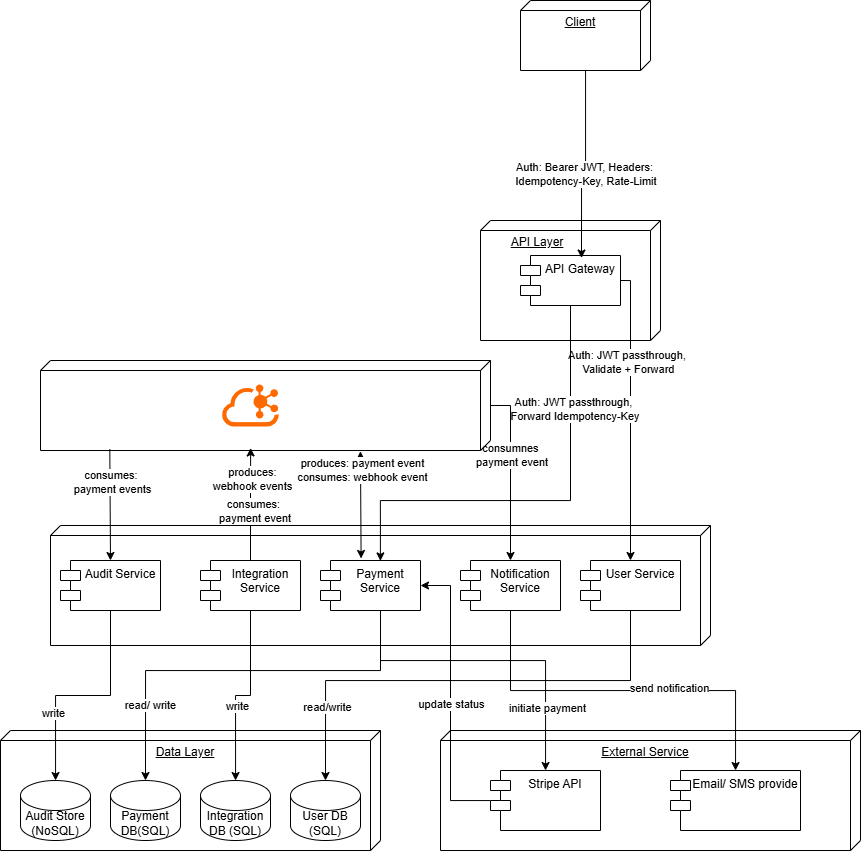

The diagram above was exported from draw.io. Its source (the exported page's mxGraphModel, read from the mxfile embedded in the PNG):
<mxGraphModel dx="1226" dy="1761" grid="1" gridSize="10" guides="1" tooltips="1" connect="1" arrows="1" fold="1" page="1" pageScale="1" pageWidth="850" pageHeight="1100" math="0" shadow="0">
  <root>
    <mxCell id="0" />
    <mxCell id="1" parent="0" />
    <mxCell id="i5KzbVaLcO-hWlTQ4cV2-17" value="Client" style="verticalAlign=top;align=center;spacingTop=8;spacingLeft=2;spacingRight=12;shape=cube;size=10;direction=south;fontStyle=4;html=1;whiteSpace=wrap;" vertex="1" parent="1">
      <mxGeometry x="580" y="-60" width="130" height="70" as="geometry" />
    </mxCell>
    <mxCell id="i5KzbVaLcO-hWlTQ4cV2-18" value="&lt;span style=&quot;white-space: pre;&quot;&gt;&#09;&lt;/span&gt;API Layer&lt;div&gt;&lt;br&gt;&lt;/div&gt;" style="verticalAlign=top;align=left;spacingTop=8;spacingLeft=2;spacingRight=12;shape=cube;size=10;direction=south;fontStyle=4;html=1;whiteSpace=wrap;fillColor=none;" vertex="1" parent="1">
      <mxGeometry x="540" y="160" width="180" height="120" as="geometry" />
    </mxCell>
    <mxCell id="i5KzbVaLcO-hWlTQ4cV2-38" style="edgeStyle=orthogonalEdgeStyle;rounded=0;orthogonalLoop=1;jettySize=auto;html=1;entryX=0.5;entryY=0;entryDx=0;entryDy=0;exitX=1;exitY=0.5;exitDx=0;exitDy=0;" edge="1" parent="1" source="i5KzbVaLcO-hWlTQ4cV2-21" target="i5KzbVaLcO-hWlTQ4cV2-24">
      <mxGeometry relative="1" as="geometry">
        <Array as="points">
          <mxPoint x="690" y="220" />
        </Array>
      </mxGeometry>
    </mxCell>
    <mxCell id="i5KzbVaLcO-hWlTQ4cV2-88" value=" Auth: JWT passthrough,&amp;nbsp;&lt;div&gt;Validate + Forward&lt;/div&gt;" style="edgeLabel;html=1;align=center;verticalAlign=middle;resizable=0;points=[];" vertex="1" connectable="0" parent="i5KzbVaLcO-hWlTQ4cV2-38">
      <mxGeometry x="-0.3638" y="-3" relative="1" as="geometry">
        <mxPoint as="offset" />
      </mxGeometry>
    </mxCell>
    <mxCell id="i5KzbVaLcO-hWlTQ4cV2-21" value="API Gateway" style="shape=module;align=left;spacingLeft=20;align=center;verticalAlign=top;whiteSpace=wrap;html=1;" vertex="1" parent="1">
      <mxGeometry x="580" y="195" width="100" height="50" as="geometry" />
    </mxCell>
    <mxCell id="i5KzbVaLcO-hWlTQ4cV2-86" style="edgeStyle=orthogonalEdgeStyle;rounded=0;orthogonalLoop=1;jettySize=auto;html=1;entryX=0.599;entryY=0.008;entryDx=0;entryDy=0;exitX=0.5;exitY=1;exitDx=0;exitDy=0;entryPerimeter=0;" edge="1" parent="1" source="i5KzbVaLcO-hWlTQ4cV2-21" target="i5KzbVaLcO-hWlTQ4cV2-25">
      <mxGeometry relative="1" as="geometry">
        <Array as="points">
          <mxPoint x="630" y="440" />
          <mxPoint x="440" y="440" />
        </Array>
      </mxGeometry>
    </mxCell>
    <mxCell id="i5KzbVaLcO-hWlTQ4cV2-89" value="Auth: JWT passthrough,&lt;div&gt;&amp;nbsp;Forward Idempotency-Key&lt;/div&gt;" style="edgeLabel;html=1;align=center;verticalAlign=middle;resizable=0;points=[];" vertex="1" connectable="0" parent="i5KzbVaLcO-hWlTQ4cV2-86">
      <mxGeometry x="-0.5368" y="2" relative="1" as="geometry">
        <mxPoint as="offset" />
      </mxGeometry>
    </mxCell>
    <mxCell id="i5KzbVaLcO-hWlTQ4cV2-22" value="" style="verticalAlign=top;align=center;spacingTop=8;spacingLeft=2;spacingRight=12;shape=cube;size=10;direction=south;fontStyle=4;html=1;whiteSpace=wrap;fillColor=none;" vertex="1" parent="1">
      <mxGeometry x="110" y="465" width="660" height="120" as="geometry" />
    </mxCell>
    <mxCell id="i5KzbVaLcO-hWlTQ4cV2-46" style="edgeStyle=orthogonalEdgeStyle;rounded=0;orthogonalLoop=1;jettySize=auto;html=1;" edge="1" parent="1" source="i5KzbVaLcO-hWlTQ4cV2-23" target="i5KzbVaLcO-hWlTQ4cV2-29">
      <mxGeometry relative="1" as="geometry" />
    </mxCell>
    <mxCell id="i5KzbVaLcO-hWlTQ4cV2-93" value="write" style="edgeLabel;html=1;align=center;verticalAlign=middle;resizable=0;points=[];" vertex="1" connectable="0" parent="i5KzbVaLcO-hWlTQ4cV2-46">
      <mxGeometry x="0.4032" y="-3" relative="1" as="geometry">
        <mxPoint as="offset" />
      </mxGeometry>
    </mxCell>
    <mxCell id="i5KzbVaLcO-hWlTQ4cV2-23" value="Audit Service" style="shape=module;align=left;spacingLeft=20;align=center;verticalAlign=top;whiteSpace=wrap;html=1;" vertex="1" parent="1">
      <mxGeometry x="120" y="500" width="100" height="50" as="geometry" />
    </mxCell>
    <mxCell id="i5KzbVaLcO-hWlTQ4cV2-42" style="edgeStyle=orthogonalEdgeStyle;rounded=0;orthogonalLoop=1;jettySize=auto;html=1;" edge="1" parent="1" source="i5KzbVaLcO-hWlTQ4cV2-25" target="i5KzbVaLcO-hWlTQ4cV2-35">
      <mxGeometry relative="1" as="geometry">
        <Array as="points">
          <mxPoint x="440" y="600" />
          <mxPoint x="605" y="600" />
        </Array>
      </mxGeometry>
    </mxCell>
    <mxCell id="i5KzbVaLcO-hWlTQ4cV2-95" value="initiate payment" style="edgeLabel;html=1;align=center;verticalAlign=middle;resizable=0;points=[];" vertex="1" connectable="0" parent="i5KzbVaLcO-hWlTQ4cV2-42">
      <mxGeometry x="0.6124" y="1" relative="1" as="geometry">
        <mxPoint as="offset" />
      </mxGeometry>
    </mxCell>
    <mxCell id="i5KzbVaLcO-hWlTQ4cV2-25" value="Payment&lt;div&gt;Service&lt;/div&gt;" style="shape=module;align=left;spacingLeft=20;align=center;verticalAlign=top;whiteSpace=wrap;html=1;" vertex="1" parent="1">
      <mxGeometry x="380" y="500" width="100" height="50" as="geometry" />
    </mxCell>
    <mxCell id="i5KzbVaLcO-hWlTQ4cV2-61" style="edgeStyle=orthogonalEdgeStyle;rounded=0;orthogonalLoop=1;jettySize=auto;html=1;" edge="1" parent="1" source="i5KzbVaLcO-hWlTQ4cV2-26" target="i5KzbVaLcO-hWlTQ4cV2-32">
      <mxGeometry relative="1" as="geometry" />
    </mxCell>
    <mxCell id="i5KzbVaLcO-hWlTQ4cV2-91" value="write" style="edgeLabel;html=1;align=center;verticalAlign=middle;resizable=0;points=[];" vertex="1" connectable="0" parent="i5KzbVaLcO-hWlTQ4cV2-61">
      <mxGeometry x="0.1978" y="1" relative="1" as="geometry">
        <mxPoint as="offset" />
      </mxGeometry>
    </mxCell>
    <mxCell id="i5KzbVaLcO-hWlTQ4cV2-26" value="Integration&lt;div&gt;Service&lt;/div&gt;" style="shape=module;align=left;spacingLeft=20;align=center;verticalAlign=top;whiteSpace=wrap;html=1;" vertex="1" parent="1">
      <mxGeometry x="260" y="500" width="100" height="50" as="geometry" />
    </mxCell>
    <mxCell id="i5KzbVaLcO-hWlTQ4cV2-62" style="edgeStyle=orthogonalEdgeStyle;rounded=0;orthogonalLoop=1;jettySize=auto;html=1;" edge="1" parent="1" source="i5KzbVaLcO-hWlTQ4cV2-27" target="i5KzbVaLcO-hWlTQ4cV2-36">
      <mxGeometry relative="1" as="geometry">
        <Array as="points">
          <mxPoint x="570" y="630" />
          <mxPoint x="795" y="630" />
        </Array>
      </mxGeometry>
    </mxCell>
    <mxCell id="i5KzbVaLcO-hWlTQ4cV2-96" value="send notification" style="edgeLabel;html=1;align=center;verticalAlign=middle;resizable=0;points=[];" vertex="1" connectable="0" parent="i5KzbVaLcO-hWlTQ4cV2-62">
      <mxGeometry x="0.2371" y="3" relative="1" as="geometry">
        <mxPoint x="1" as="offset" />
      </mxGeometry>
    </mxCell>
    <mxCell id="i5KzbVaLcO-hWlTQ4cV2-27" value="Notification&lt;div&gt;Service&lt;/div&gt;" style="shape=module;align=left;spacingLeft=20;align=center;verticalAlign=top;whiteSpace=wrap;html=1;" vertex="1" parent="1">
      <mxGeometry x="520" y="500" width="100" height="50" as="geometry" />
    </mxCell>
    <mxCell id="i5KzbVaLcO-hWlTQ4cV2-28" value="Data Layer" style="verticalAlign=top;align=center;spacingTop=8;spacingLeft=2;spacingRight=12;shape=cube;size=10;direction=south;fontStyle=4;html=1;whiteSpace=wrap;fillColor=none;" vertex="1" parent="1">
      <mxGeometry x="60" y="670" width="380" height="120" as="geometry" />
    </mxCell>
    <mxCell id="i5KzbVaLcO-hWlTQ4cV2-29" value="Audit Store&lt;br&gt;(NoSQL)" style="shape=cylinder3;whiteSpace=wrap;html=1;boundedLbl=1;backgroundOutline=1;size=15;" vertex="1" parent="1">
      <mxGeometry x="80" y="720" width="70" height="60" as="geometry" />
    </mxCell>
    <mxCell id="i5KzbVaLcO-hWlTQ4cV2-31" value="Payment DB(SQL)" style="shape=cylinder3;whiteSpace=wrap;html=1;boundedLbl=1;backgroundOutline=1;size=15;" vertex="1" parent="1">
      <mxGeometry x="170" y="720" width="70" height="60" as="geometry" />
    </mxCell>
    <mxCell id="i5KzbVaLcO-hWlTQ4cV2-32" value="Integration DB (SQL)" style="shape=cylinder3;whiteSpace=wrap;html=1;boundedLbl=1;backgroundOutline=1;size=15;" vertex="1" parent="1">
      <mxGeometry x="260" y="720" width="70" height="60" as="geometry" />
    </mxCell>
    <mxCell id="i5KzbVaLcO-hWlTQ4cV2-33" value="User DB (SQL)" style="shape=cylinder3;whiteSpace=wrap;html=1;boundedLbl=1;backgroundOutline=1;size=15;" vertex="1" parent="1">
      <mxGeometry x="350" y="720" width="70" height="60" as="geometry" />
    </mxCell>
    <mxCell id="i5KzbVaLcO-hWlTQ4cV2-34" value="External Service" style="verticalAlign=top;align=center;spacingTop=8;spacingLeft=2;spacingRight=12;shape=cube;size=10;direction=south;fontStyle=4;html=1;whiteSpace=wrap;fillColor=none;" vertex="1" parent="1">
      <mxGeometry x="500" y="670" width="420" height="120" as="geometry" />
    </mxCell>
    <mxCell id="i5KzbVaLcO-hWlTQ4cV2-45" style="edgeStyle=orthogonalEdgeStyle;rounded=0;orthogonalLoop=1;jettySize=auto;html=1;entryX=1;entryY=0.5;entryDx=0;entryDy=0;" edge="1" parent="1" source="i5KzbVaLcO-hWlTQ4cV2-35" target="i5KzbVaLcO-hWlTQ4cV2-25">
      <mxGeometry relative="1" as="geometry">
        <Array as="points">
          <mxPoint x="510" y="740" />
          <mxPoint x="510" y="525" />
        </Array>
      </mxGeometry>
    </mxCell>
    <mxCell id="i5KzbVaLcO-hWlTQ4cV2-94" value="update status" style="edgeLabel;html=1;align=center;verticalAlign=middle;resizable=0;points=[];" vertex="1" connectable="0" parent="i5KzbVaLcO-hWlTQ4cV2-45">
      <mxGeometry x="-0.0417" relative="1" as="geometry">
        <mxPoint as="offset" />
      </mxGeometry>
    </mxCell>
    <mxCell id="i5KzbVaLcO-hWlTQ4cV2-35" value="Stripe API" style="shape=module;align=left;spacingLeft=20;align=center;verticalAlign=top;whiteSpace=wrap;html=1;" vertex="1" parent="1">
      <mxGeometry x="550" y="710" width="110" height="60" as="geometry" />
    </mxCell>
    <mxCell id="i5KzbVaLcO-hWlTQ4cV2-36" value="Email/ SMS provide" style="shape=module;align=left;spacingLeft=20;align=center;verticalAlign=top;whiteSpace=wrap;html=1;" vertex="1" parent="1">
      <mxGeometry x="730" y="710" width="130" height="60" as="geometry" />
    </mxCell>
    <mxCell id="i5KzbVaLcO-hWlTQ4cV2-37" style="edgeStyle=orthogonalEdgeStyle;rounded=0;orthogonalLoop=1;jettySize=auto;html=1;entryX=0.61;entryY=0.051;entryDx=0;entryDy=0;entryPerimeter=0;" edge="1" parent="1" source="i5KzbVaLcO-hWlTQ4cV2-17" target="i5KzbVaLcO-hWlTQ4cV2-21">
      <mxGeometry relative="1" as="geometry" />
    </mxCell>
    <mxCell id="i5KzbVaLcO-hWlTQ4cV2-75" value="Auth: Bearer JWT, Headers:&lt;div&gt;&amp;nbsp;Idempotency-Key, Rate-Limit&lt;/div&gt;" style="edgeLabel;html=1;align=center;verticalAlign=middle;resizable=0;points=[];" vertex="1" connectable="0" parent="i5KzbVaLcO-hWlTQ4cV2-37">
      <mxGeometry x="0.1226" y="2" relative="1" as="geometry">
        <mxPoint as="offset" />
      </mxGeometry>
    </mxCell>
    <mxCell id="i5KzbVaLcO-hWlTQ4cV2-48" style="edgeStyle=orthogonalEdgeStyle;rounded=0;orthogonalLoop=1;jettySize=auto;html=1;entryX=0.5;entryY=0;entryDx=0;entryDy=0;entryPerimeter=0;" edge="1" parent="1" source="i5KzbVaLcO-hWlTQ4cV2-25" target="i5KzbVaLcO-hWlTQ4cV2-31">
      <mxGeometry relative="1" as="geometry">
        <Array as="points">
          <mxPoint x="440" y="610" />
          <mxPoint x="205" y="610" />
        </Array>
      </mxGeometry>
    </mxCell>
    <mxCell id="i5KzbVaLcO-hWlTQ4cV2-92" value="read/ write" style="edgeLabel;html=1;align=center;verticalAlign=middle;resizable=0;points=[];" vertex="1" connectable="0" parent="i5KzbVaLcO-hWlTQ4cV2-48">
      <mxGeometry x="0.6278" y="4" relative="1" as="geometry">
        <mxPoint as="offset" />
      </mxGeometry>
    </mxCell>
    <mxCell id="i5KzbVaLcO-hWlTQ4cV2-50" style="edgeStyle=orthogonalEdgeStyle;rounded=0;orthogonalLoop=1;jettySize=auto;html=1;entryX=0.5;entryY=0;entryDx=0;entryDy=0;entryPerimeter=0;" edge="1" parent="1" source="i5KzbVaLcO-hWlTQ4cV2-24" target="i5KzbVaLcO-hWlTQ4cV2-33">
      <mxGeometry relative="1" as="geometry">
        <Array as="points">
          <mxPoint x="690" y="620" />
          <mxPoint x="385" y="620" />
        </Array>
      </mxGeometry>
    </mxCell>
    <mxCell id="i5KzbVaLcO-hWlTQ4cV2-90" value="read/write" style="edgeLabel;html=1;align=center;verticalAlign=middle;resizable=0;points=[];" vertex="1" connectable="0" parent="i5KzbVaLcO-hWlTQ4cV2-50">
      <mxGeometry x="0.6876" y="1" relative="1" as="geometry">
        <mxPoint as="offset" />
      </mxGeometry>
    </mxCell>
    <mxCell id="i5KzbVaLcO-hWlTQ4cV2-24" value="User Service" style="shape=module;align=left;spacingLeft=20;align=center;verticalAlign=top;whiteSpace=wrap;html=1;" vertex="1" parent="1">
      <mxGeometry x="640" y="500" width="100" height="50" as="geometry" />
    </mxCell>
    <mxCell id="i5KzbVaLcO-hWlTQ4cV2-72" style="edgeStyle=orthogonalEdgeStyle;rounded=0;orthogonalLoop=1;jettySize=auto;html=1;" edge="1" parent="1" source="i5KzbVaLcO-hWlTQ4cV2-63">
      <mxGeometry relative="1" as="geometry">
        <mxPoint x="570" y="500" as="targetPoint" />
      </mxGeometry>
    </mxCell>
    <mxCell id="i5KzbVaLcO-hWlTQ4cV2-76" value="consumnes&lt;div&gt;&amp;nbsp;payment event&lt;/div&gt;" style="edgeLabel;html=1;align=center;verticalAlign=middle;resizable=0;points=[];" vertex="1" connectable="0" parent="i5KzbVaLcO-hWlTQ4cV2-72">
      <mxGeometry x="-0.2054" y="-1" relative="1" as="geometry">
        <mxPoint as="offset" />
      </mxGeometry>
    </mxCell>
    <mxCell id="i5KzbVaLcO-hWlTQ4cV2-63" value="" style="verticalAlign=top;align=center;spacingTop=8;spacingLeft=2;spacingRight=12;shape=cube;size=10;direction=south;fontStyle=4;html=1;whiteSpace=wrap;fillColor=none;" vertex="1" parent="1">
      <mxGeometry x="100" y="300" width="450" height="90" as="geometry" />
    </mxCell>
    <mxCell id="i5KzbVaLcO-hWlTQ4cV2-70" value="" style="endArrow=classic;html=1;rounded=0;exitX=0.986;exitY=0.846;exitDx=0;exitDy=0;exitPerimeter=0;entryX=0.5;entryY=0;entryDx=0;entryDy=0;" edge="1" parent="1" source="i5KzbVaLcO-hWlTQ4cV2-63" target="i5KzbVaLcO-hWlTQ4cV2-23">
      <mxGeometry width="50" height="50" relative="1" as="geometry">
        <mxPoint x="180" y="440" as="sourcePoint" />
        <mxPoint x="370" y="390" as="targetPoint" />
      </mxGeometry>
    </mxCell>
    <mxCell id="i5KzbVaLcO-hWlTQ4cV2-77" value="consumes:&amp;nbsp;&lt;div&gt;payment events&lt;/div&gt;" style="edgeLabel;html=1;align=center;verticalAlign=middle;resizable=0;points=[];" vertex="1" connectable="0" parent="i5KzbVaLcO-hWlTQ4cV2-70">
      <mxGeometry x="-0.4135" y="2" relative="1" as="geometry">
        <mxPoint as="offset" />
      </mxGeometry>
    </mxCell>
    <mxCell id="i5KzbVaLcO-hWlTQ4cV2-71" value="" style="endArrow=classic;startArrow=classic;html=1;rounded=0;exitX=0.406;exitY=-0.041;exitDx=0;exitDy=0;exitPerimeter=0;entryX=1.009;entryY=0.289;entryDx=0;entryDy=0;entryPerimeter=0;" edge="1" parent="1" source="i5KzbVaLcO-hWlTQ4cV2-25" target="i5KzbVaLcO-hWlTQ4cV2-63">
      <mxGeometry width="50" height="50" relative="1" as="geometry">
        <mxPoint x="320" y="440" as="sourcePoint" />
        <mxPoint x="370" y="390" as="targetPoint" />
      </mxGeometry>
    </mxCell>
    <mxCell id="i5KzbVaLcO-hWlTQ4cV2-83" value="produces: payment event&lt;div&gt;consumes: webhook event&lt;/div&gt;" style="edgeLabel;html=1;align=center;verticalAlign=middle;resizable=0;points=[];" vertex="1" connectable="0" parent="i5KzbVaLcO-hWlTQ4cV2-71">
      <mxGeometry x="0.6494" y="-1" relative="1" as="geometry">
        <mxPoint as="offset" />
      </mxGeometry>
    </mxCell>
    <mxCell id="i5KzbVaLcO-hWlTQ4cV2-73" value="" style="points=[];aspect=fixed;html=1;align=center;shadow=0;dashed=0;fillColor=#FF6A00;strokeColor=none;shape=mxgraph.alibaba_cloud.kafka;" vertex="1" parent="1">
      <mxGeometry x="281.65" y="324" width="56.699999999999996" height="42" as="geometry" />
    </mxCell>
    <mxCell id="i5KzbVaLcO-hWlTQ4cV2-80" style="edgeStyle=orthogonalEdgeStyle;rounded=0;orthogonalLoop=1;jettySize=auto;html=1;entryX=0.972;entryY=0.533;entryDx=0;entryDy=0;entryPerimeter=0;" edge="1" parent="1" source="i5KzbVaLcO-hWlTQ4cV2-26" target="i5KzbVaLcO-hWlTQ4cV2-63">
      <mxGeometry relative="1" as="geometry" />
    </mxCell>
    <mxCell id="i5KzbVaLcO-hWlTQ4cV2-81" value="produces:&lt;div&gt;webhook events&lt;/div&gt;" style="edgeLabel;html=1;align=center;verticalAlign=middle;resizable=0;points=[];" vertex="1" connectable="0" parent="i5KzbVaLcO-hWlTQ4cV2-80">
      <mxGeometry x="0.4185" y="-1" relative="1" as="geometry">
        <mxPoint y="-1" as="offset" />
      </mxGeometry>
    </mxCell>
    <mxCell id="i5KzbVaLcO-hWlTQ4cV2-97" value="consumes:&lt;div&gt;&amp;nbsp;payment event&lt;/div&gt;" style="edgeLabel;html=1;align=center;verticalAlign=middle;resizable=0;points=[];" vertex="1" connectable="0" parent="i5KzbVaLcO-hWlTQ4cV2-80">
      <mxGeometry x="-0.1225" y="-2" relative="1" as="geometry">
        <mxPoint y="1" as="offset" />
      </mxGeometry>
    </mxCell>
  </root>
</mxGraphModel>